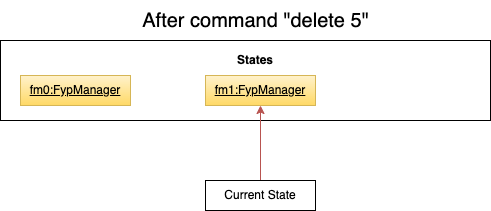

The diagram above was exported from draw.io. Its source (the exported page's mxGraphModel, read from the mxfile embedded in the PNG):
<mxGraphModel dx="730" dy="611" grid="1" gridSize="10" guides="1" tooltips="1" connect="1" arrows="1" fold="1" page="1" pageScale="1" pageWidth="1100" pageHeight="850" math="0" shadow="0">
  <root>
    <mxCell id="0" />
    <mxCell id="1" parent="0" />
    <mxCell id="hkoPLfn-105ieqVX3qEv-1" value="" style="rounded=0;whiteSpace=wrap;html=1;" vertex="1" parent="1">
      <mxGeometry x="170" y="210" width="490" height="80" as="geometry" />
    </mxCell>
    <mxCell id="hkoPLfn-105ieqVX3qEv-2" value="States" style="text;html=1;strokeColor=none;fillColor=none;align=center;verticalAlign=middle;whiteSpace=wrap;rounded=0;fontStyle=1" vertex="1" parent="1">
      <mxGeometry x="395" y="215" width="60" height="30" as="geometry" />
    </mxCell>
    <mxCell id="hkoPLfn-105ieqVX3qEv-3" value="After command &quot;delete 5&quot;" style="text;html=1;align=center;verticalAlign=middle;resizable=0;points=[];autosize=1;strokeColor=none;fillColor=none;fontSize=20;" vertex="1" parent="1">
      <mxGeometry x="300" y="170" width="250" height="40" as="geometry" />
    </mxCell>
    <mxCell id="hkoPLfn-105ieqVX3qEv-4" value="fm0:FypManager" style="rounded=0;whiteSpace=wrap;html=1;fontSize=12;fillColor=#fff2cc;gradientColor=#ffd966;strokeColor=#d6b656;fontStyle=4" vertex="1" parent="1">
      <mxGeometry x="190" y="245" width="110" height="30" as="geometry" />
    </mxCell>
    <mxCell id="hkoPLfn-105ieqVX3qEv-5" value="" style="endArrow=classic;html=1;rounded=0;fontSize=12;fillColor=#f8cecc;gradientColor=#ea6b66;strokeColor=#b85450;entryX=0.5;entryY=1;entryDx=0;entryDy=0;" edge="1" parent="1" target="hkoPLfn-105ieqVX3qEv-7">
      <mxGeometry width="50" height="50" relative="1" as="geometry">
        <mxPoint x="430" y="350" as="sourcePoint" />
        <mxPoint x="400" y="290" as="targetPoint" />
      </mxGeometry>
    </mxCell>
    <mxCell id="hkoPLfn-105ieqVX3qEv-6" value="Current State" style="rounded=0;whiteSpace=wrap;html=1;fontSize=12;" vertex="1" parent="1">
      <mxGeometry x="375" y="350" width="110" height="30" as="geometry" />
    </mxCell>
    <mxCell id="hkoPLfn-105ieqVX3qEv-7" value="fm1:FypManager" style="rounded=0;whiteSpace=wrap;html=1;fontSize=12;fillColor=#fff2cc;gradientColor=#ffd966;strokeColor=#d6b656;fontStyle=4" vertex="1" parent="1">
      <mxGeometry x="375" y="245" width="110" height="30" as="geometry" />
    </mxCell>
  </root>
</mxGraphModel>